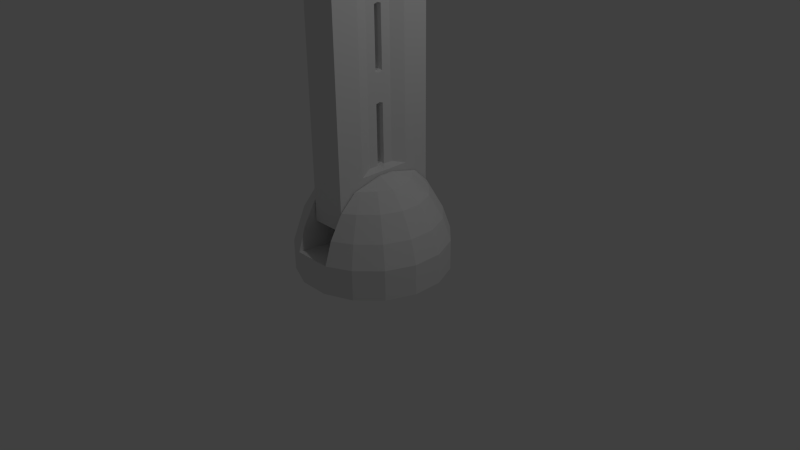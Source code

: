 # Source: Robot_Arm_2.blend  (saved by Blender 2.71.0; exported with 4.5.12 LTS)
import bpy
from mathutils import Matrix  # noqa: F401  (used for matrix-valued properties, if any)

bpy.ops.wm.read_factory_settings(use_empty=True)
scene = bpy.context.scene
scene.name = 'Scene'

# ---- collections
col_collection_1 = bpy.data.collections.new('Collection 1'); scene.collection.children.link(col_collection_1)

# ---- world
world_world = bpy.data.worlds.new('World'); scene.world = world_world
world_world.color = (0.05088, 0.05088, 0.05088)
world_world.use_sun_shadow = False
world_world.sun_shadow_jitter_overblur = 0.0
world_world.cycles.sampling_method = 'MANUAL'
world_world.cycles.sample_map_resolution = 256

# ---- cameras
cam_camera = bpy.data.cameras.new('Camera')
cam_camera.clip_end = 100.0
cam_camera.lens = 35.0
cam_camera.sensor_width = 32.0
cam_camera.sensor_height = 18.0
cam_camera.ortho_scale = 7.314
cam_camera.dof.focus_distance = 0.0
cam_camera.dof.aperture_fstop = 128.0

# ---- lights
light_lamp = bpy.data.lights.new('Lamp', 'POINT')
light_lamp.transmission_factor = 0.0
light_lamp.cutoff_distance = 30.0
light_lamp.energy = 100.0
light_lamp.shadow_buffer_clip_start = 1.001
light_lamp.shadow_soft_size = 0.1
light_lamp.shadow_maximum_resolution = 0.006
light_lamp.use_absolute_resolution = True
light_lamp.cycles.use_multiple_importance_sampling = False

# ---- meshes
me_cylinder_005 = bpy.data.meshes.new('Cylinder.005')
me_cylinder_005.from_pydata([(0.0, 1.0, -1.0), (0.0, 1.0, 1.0), (0.5, 0.866, -1.0), (0.5, 0.866, 1.0), (0.866, 0.5, -1.0), (0.866, 0.5, 1.0), (1.0, -4.371e-08, -1.0), (1.0, -4.371e-08, 1.0), (0.866, -0.5, -1.0), (0.866, -0.5, 1.0), (0.5, -0.866, -1.0), (0.5, -0.866, 1.0), (1.51e-07, -1.0, -1.0), (1.51e-07, -1.0, 1.0), (-0.5, -0.866, -1.0), (-0.5, -0.866, 1.0), (-0.866, -0.5, -1.0), (-0.866, -0.5, 1.0), (-1.0, -4.649e-07, -1.0), (-1.0, -4.649e-07, 1.0), (-0.866, 0.5, -1.0), (-0.866, 0.5, 1.0), (-0.5, 0.866, -1.0), (-0.5, 0.866, 1.0), (0.0, 1.0, 0.0), (0.5, 0.866, 0.0), (0.866, 0.5, 0.0), (1.0, -4.371e-08, 0.0), (0.866, -0.5, 0.0), (0.5, -0.866, 0.0), (1.51e-07, -1.0, 0.0), (-0.5, -0.866, 0.0), (-0.866, -0.5, 0.0), (-1.0, -4.649e-07, 0.0), (-0.866, 0.5, 0.0), (-0.5, 0.866, 0.0)], [], [(24, 1, 3, 25), (25, 3, 5, 26), (26, 5, 7, 27), (27, 7, 9, 28), (28, 9, 11, 29), (29, 11, 13, 30), (31, 15, 17, 32), (32, 17, 19, 33), (33, 19, 21, 34), (3, 1, 23, 21, 19, 17, 15, 13, 11, 9, 7, 5), (35, 23, 1, 24), (34, 21, 23, 35), (0, 2, 4, 6, 8, 10, 12, 14, 16, 18, 20, 22), (0, 24, 25, 2), (2, 25, 26, 4), (4, 26, 27, 6), (6, 27, 28, 8), (8, 28, 29, 10), (10, 29, 30, 12), (14, 31, 32, 16), (16, 32, 33, 18), (18, 33, 34, 20), (22, 35, 24, 0), (20, 34, 35, 22), (15, 31, 30, 13), (12, 30, 31, 14)])
me_cylinder_005.use_remesh_preserve_volume = False
me_cylinder_005.use_remesh_preserve_attributes = False
me_cylinder_005.use_mirror_vertex_groups = False
me_cylinder_005.update()
me_cube_002 = bpy.data.meshes.new('Cube.002')
me_cube_002.from_pydata([(-1.0, -0.56, -0.292), (-1.0, 0.56, -0.292), (1.0, 0.56, -0.292), (1.0, -0.56, -0.292), (-1.0, -0.56, 0.858), (-1.0, 0.56, 0.858), (1.0, 0.56, 0.858), (1.0, -0.56, 0.858), (-1.1, -0.28, 0.858), (-1.15, 0.0, 0.858), (-1.1, 0.28, 0.858), (-1.1, 0.28, -0.292), (-1.15, 0.0, -0.292), (-1.1, -0.28, -0.292), (1.1, 0.28, 0.858), (1.15, 0.0, 0.858), (1.1, -0.28, 0.858), (1.1, -0.28, -0.292), (1.15, 0.0, -0.292), (1.1, 0.28, -0.292), (-0.6967, 0.7, 0.858), (0.6967, 0.7, 0.858), (0.6967, 0.7, -0.292), (-0.6967, 0.7, -0.292), (0.6967, -0.7, 0.858), (-0.6967, -0.7, 0.858), (-0.6967, -0.7, -0.292), (0.6967, -0.7, -0.292), (-0.6967, -0.35, -0.292), (0.6967, -0.35, -0.292), (-0.6967, 0.0, -0.292), (0.6967, 0.0, -0.292), (-0.6967, 0.35, -0.292), (0.6967, 0.35, -0.292), (0.6967, -0.35, 0.858), (-0.6967, -0.35, 0.858), (0.6967, 0.0, 0.858), (-0.6967, 0.0, 0.858), (0.6967, 0.35, 0.858), (-0.6967, 0.35, 0.858), (-0.9681, -0.504, 2.058), (-0.9681, 0.504, 2.058), (0.9681, 0.504, 2.058), (0.9681, -0.504, 2.058), (-1.066, -0.252, 2.058), (-1.114, 0.0, 2.058), (-1.066, 0.252, 2.058), (1.066, 0.252, 2.058), (1.114, 0.0, 2.058), (1.066, -0.252, 2.058), (-0.6967, 0.63, 2.058), (0.6967, 0.63, 2.058), (0.6967, -0.63, 2.058), (-0.6967, -0.63, 2.058), (0.6967, -0.315, 2.058), (-0.6967, -0.315, 2.058), (0.6967, 0.0, 2.058), (-0.6967, 0.0, 2.058), (0.6967, 0.315, 2.058), (-0.6967, 0.315, 2.058), (-0.8948, -0.4536, 2.958), (-0.8948, 0.4536, 2.958), (0.8948, 0.4536, 2.958), (0.8948, -0.4536, 2.958), (-0.9867, -0.2268, 2.958), (-1.033, 0.0, 2.958), (-0.9867, 0.2268, 2.958), (0.9867, 0.2268, 2.958), (1.033, 0.0, 2.958), (0.9867, -0.2268, 2.958), (-0.6967, 0.567, 2.958), (0.6967, 0.567, 2.958), (0.6967, -0.567, 2.958), (-0.6967, -0.567, 2.958), (0.6967, -0.2835, 2.958), (-0.6967, -0.2835, 2.958), (0.6967, 0.0, 2.958), (-0.6967, 0.0, 2.958), (0.6967, 0.2835, 2.958), (-0.6967, 0.2835, 2.958), (-0.8194, -0.3629, 3.758), (-0.8194, 0.3629, 3.758), (0.8194, 0.3629, 3.758), (0.8194, -0.3629, 3.758), (-0.8194, -0.1814, 4.058), (-0.8194, 0.0, 4.208), (-0.8194, 0.1814, 4.058), (0.8194, 0.1814, 4.058), (0.8194, 0.0, 4.208), (0.8194, -0.1814, 4.058), (-0.6967, 0.4536, 4.008), (0.6967, 0.4536, 4.008), (0.6967, -0.4536, 4.008), (-0.6967, -0.4536, 4.008), (0.6967, -0.2268, 4.308), (-0.6967, -0.2268, 4.308), (0.6967, 0.0, 4.458), (-0.6967, 0.0, 4.458), (0.6967, 0.2268, 4.308), (-0.6967, 0.2268, 4.308)], [], [(10, 5, 1, 11), (21, 6, 2, 22), (16, 7, 3, 17), (25, 4, 0, 26), (33, 22, 2, 19), (20, 5, 41, 50), (4, 8, 13, 0), (8, 9, 12, 13), (9, 10, 11, 12), (6, 14, 19, 2), (14, 15, 18, 19), (15, 16, 17, 18), (27, 29, 17, 3), (29, 31, 18, 17), (31, 33, 19, 18), (10, 9, 45, 46), (25, 35, 55, 53), (21, 38, 58, 51), (5, 20, 23, 1), (20, 21, 22, 23), (7, 24, 27, 3), (24, 25, 26, 27), (11, 1, 23, 32), (32, 23, 22, 33), (24, 7, 43, 52), (38, 21, 20, 39), (0, 13, 28, 26), (26, 28, 29, 27), (13, 12, 30, 28), (28, 30, 31, 29), (12, 11, 32, 30), (30, 32, 33, 31), (14, 6, 42, 47), (24, 34, 35, 25), (7, 16, 49, 43), (34, 36, 37, 35), (35, 37, 57, 55), (36, 38, 39, 37), (56, 54, 74, 76), (50, 41, 61, 70), (43, 49, 69, 63), (58, 56, 76, 78), (44, 40, 60, 64), (46, 45, 65, 66), (59, 50, 70, 79), (48, 47, 67, 68), (5, 10, 46, 41), (8, 4, 40, 44), (4, 25, 53, 40), (38, 36, 56, 58), (15, 14, 47, 48), (39, 20, 50, 59), (36, 34, 54, 56), (6, 21, 51, 42), (34, 24, 52, 54), (9, 8, 44, 45), (37, 39, 59, 57), (16, 15, 48, 49), (78, 76, 96, 98), (64, 60, 80, 84), (66, 65, 85, 86), (79, 70, 90, 99), (68, 67, 87, 88), (73, 75, 95, 93), (62, 71, 91, 82), (75, 77, 97, 95), (41, 46, 66, 61), (49, 48, 68, 69), (54, 52, 72, 74), (47, 42, 62, 67), (51, 58, 78, 71), (45, 44, 64, 65), (57, 59, 79, 77), (40, 53, 73, 60), (52, 43, 63, 72), (55, 57, 77, 75), (42, 51, 71, 62), (53, 55, 75, 73), (99, 90, 81, 86), (93, 95, 84, 80), (95, 97, 85, 84), (97, 99, 86, 85), (87, 82, 91, 98), (83, 89, 94, 92), (89, 88, 96, 94), (88, 87, 98, 96), (63, 69, 89, 83), (70, 61, 81, 90), (76, 74, 94, 96), (61, 66, 86, 81), (69, 68, 88, 89), (74, 72, 92, 94), (67, 62, 82, 87), (71, 78, 98, 91), (65, 64, 84, 85), (77, 79, 99, 97), (60, 73, 93, 80), (72, 63, 83, 92)])
me_cube_002.use_remesh_preserve_volume = False
me_cube_002.use_remesh_preserve_attributes = False
me_cube_002.use_mirror_vertex_groups = False
me_cube_002.update()
me_cylinder_004 = bpy.data.meshes.new('Cylinder.004')
me_cylinder_004.from_pydata([(-2.273e-09, 1.0, -1.012), (-2.273e-09, 1.0, 0.9877), (0.3827, 0.9239, -1.012), (0.3827, 0.9239, 0.9877), (0.7071, 0.7071, -1.012), (0.7071, 0.7071, 0.9877), (0.9239, 0.3827, -1.012), (0.9239, 0.3827, 0.9877), (1.0, -4.338e-08, -1.012), (1.0, -4.338e-08, 0.9877), (0.9239, -0.3827, -1.012), (0.9239, -0.3827, 0.9877), (0.7071, -0.7071, -1.012), (0.7071, -0.7071, 0.9877), (0.3827, -0.9239, -1.012), (0.3827, -0.9239, 0.9877), (1.487e-07, -1.0, -1.012), (1.487e-07, -1.0, 0.9877), (-0.3827, -0.9239, -1.012), (-0.3827, -0.9239, 0.9877), (-0.7071, -0.7071, -1.012), (-0.7071, -0.7071, 0.9877), (-0.9239, -0.3827, -1.012), (-1.0, 1.226e-08, -1.012), (-0.9239, 0.3827, -1.012), (-0.7071, 0.7071, -1.012), (-0.7071, 0.7071, 0.9877), (-0.3827, 0.9239, -1.012), (-0.3827, 0.9239, 0.9877), (1.452e-09, 0.9, 0.9877), (0.3444, 0.8315, 0.9877), (0.6364, 0.6364, 0.9877), (0.8315, 0.3444, 0.9877), (0.9, -3.789e-08, 0.9877), (0.8315, -0.3444, 0.9877), (0.6364, -0.6364, 0.9877), (0.3444, -0.8315, 0.9877), (1.373e-07, -0.9, 0.9877), (-0.3444, -0.8315, 0.9877), (-0.6364, -0.6364, 0.9877), (-0.8315, -0.3444, 0.9877), (-0.9, 1.219e-08, 0.9877), (-0.8315, 0.3444, 0.9877), (-0.6364, 0.6364, 0.9877), (-0.3444, 0.8315, 0.9877), (9.775e-07, -1.0, 4.305), (2.404e-07, -1.0, 2.305), (0.3827, -0.9239, 4.305), (0.3827, -0.9239, 2.305), (0.7071, -0.7071, 4.305), (0.7071, -0.7071, 2.305), (0.9239, -0.3827, 4.305), (0.9239, -0.3827, 2.305), (1.0, -4.276e-07, 4.305), (1.0, 1.163e-07, 2.305), (0.9239, 0.3827, 4.305), (0.9239, 0.3827, 2.305), (0.7071, 0.7071, 4.305), (0.7071, 0.7071, 2.305), (0.3827, 0.9239, 4.305), (0.3827, 0.9239, 2.305), (1.128e-06, 1.0, 4.305), (3.914e-07, 1.0, 2.305), (-0.3827, 0.9239, 4.305), (-0.3827, 0.9239, 2.305), (-0.7071, 0.7071, 4.305), (-0.7071, 0.7071, 2.305), (-0.9239, 0.3827, 4.305), (-1.0, -4.833e-07, 4.305), (-0.9239, -0.3827, 4.305), (-0.7071, -0.7071, 4.305), (-0.7071, -0.7071, 2.305), (-0.3827, -0.9239, 4.305), (-0.3827, -0.9239, 2.305), (2.441e-07, -0.9, 2.305), (0.3444, -0.8315, 2.305), (0.6364, -0.6364, 2.305), (0.8315, -0.3444, 2.305), (0.9, 1.108e-07, 2.305), (0.8315, 0.3444, 2.305), (0.6364, 0.6364, 2.305), (0.3444, 0.8315, 2.305), (3.8e-07, 0.9, 2.305), (-0.3444, 0.8315, 2.305), (-0.6364, 0.6364, 2.305), (-0.8315, 0.3444, 2.305), (-0.9, 6.077e-08, 2.305), (-0.8315, -0.3444, 2.305), (-0.6364, -0.6364, 2.305), (-0.3444, -0.8315, 2.305), (-1.116, 0.7071, 0.9877), (-1.116, 0.7071, -1.012), (-1.116, 0.3827, -1.012), (-1.116, 1.723e-08, -1.012), (-1.116, -0.3827, -1.012), (-1.116, -0.7071, -1.012), (-5.767, -0.495, 1.119), (-5.767, -0.495, 2.173), (-5.767, -0.495, 3.773), (-5.767, -0.2679, 3.773), (-5.767, -3.896e-07, 3.773), (-5.767, 0.2679, 3.773), (-5.767, 0.495, 3.773), (-5.767, 0.495, 2.173), (-1.116, 0.7071, 2.305), (-1.116, 0.7071, 4.305), (-1.116, 0.3827, 4.305), (-1.116, -4.783e-07, 4.305), (-1.116, -0.3827, 4.305), (-1.116, -0.7071, 4.305), (-1.116, -0.7071, 2.305), (-1.116, -0.7071, 0.9877), (-1.267, -0.495, -0.4806), (-1.267, -0.2679, -0.4806), (-1.267, -2.823e-08, -0.4806), (-1.267, 0.2679, -0.4806), (-1.267, 0.495, -0.4806), (-1.267, 0.495, 1.119), (-1.267, 0.495, 2.173), (-1.267, 0.495, 3.773), (-1.267, 0.2679, 3.773), (-1.267, -3.896e-07, 3.773), (-1.267, -0.2679, 3.773), (-1.267, -0.495, 3.773), (-1.267, -0.495, 2.173), (-1.267, -0.495, 1.119), (-5.767, 0.495, 1.119), (-5.767, 0.495, -0.4806), (-5.767, 0.2679, -0.4806), (-5.767, -2.823e-08, -0.4806), (-5.767, -0.2679, -0.4806), (-5.767, -0.495, -0.4806), (-5.934, -0.7425, 0.856), (-5.934, -0.7425, 2.436), (-5.934, -0.6513, 4.445), (-5.934, -0.4018, 4.836), (-5.934, -4.992e-07, 4.836), (-5.934, 0.4018, 4.836), (-5.934, 0.6513, 4.445), (-5.934, 0.7425, 2.436), (-5.934, 0.7425, 0.856), (-5.934, 0.6513, -1.152), (-5.934, 0.4018, -1.544), (-5.934, 4.28e-08, -1.544), (-5.934, -0.4018, -1.544), (-5.934, -0.6513, -1.152), (-8.1, -0.7425, 1.172), (-8.1, -0.7425, 2.12), (-8.1, -0.6708, 4.528), (-8.1, -0.2411, 4.836), (-8.1, -4.022e-07, 4.836), (-8.1, 0.2411, 4.836), (-8.1, 0.6708, 4.528), (-8.1, 0.7425, 2.12), (-8.1, 0.7425, 1.172), (-8.1, 0.6708, -1.236), (-8.1, 0.2411, -1.544), (-8.1, -7.549e-09, -1.544), (-8.1, -0.2411, -1.544), (-8.1, -0.6708, -1.236), (-8.1, -0.2411, 1.172), (-8.1, -1.646e-07, 1.172), (-8.1, 0.2411, 1.172), (-8.1, -0.2411, 2.12), (-8.1, -2.451e-07, 2.12), (-8.1, 0.2411, 2.12), (-8.134, -0.07715, 1.381), (-8.134, -1.824e-07, 1.267), (-8.134, 0.07715, 1.381), (-8.134, -0.07715, 1.912), (-8.134, -2.249e-07, 2.025), (-8.134, 0.07715, 1.912)], [], [(0, 1, 3, 2), (2, 3, 5, 4), (4, 5, 7, 6), (6, 7, 9, 8), (8, 9, 11, 10), (10, 11, 13, 12), (12, 13, 15, 14), (14, 15, 17, 16), (16, 17, 19, 18), (18, 19, 21, 20), (27, 28, 1, 0), (25, 26, 28, 27), (0, 2, 4, 6, 8, 10, 12, 14, 16, 18, 20, 22, 23, 24, 25, 27), (30, 29, 44, 43, 42, 41, 40, 39, 38, 37, 36, 35, 34, 33, 32, 31), (9, 7, 32, 33), (28, 26, 43, 44), (15, 13, 35, 36), (21, 19, 38, 39), (5, 3, 30, 31), (11, 9, 33, 34), (1, 28, 44, 29), (3, 1, 29, 30), (17, 15, 36, 37), (66, 84, 43, 26), (7, 5, 31, 32), (13, 11, 34, 35), (19, 17, 37, 38), (45, 46, 48, 47), (47, 48, 50, 49), (49, 50, 52, 51), (51, 52, 54, 53), (53, 54, 56, 55), (55, 56, 58, 57), (57, 58, 60, 59), (59, 60, 62, 61), (61, 62, 64, 63), (63, 64, 66, 65), (72, 73, 46, 45), (70, 71, 73, 72), (45, 47, 49, 51, 53, 55, 57, 59, 61, 63, 65, 67, 68, 69, 70, 72), (75, 74, 89, 88, 87, 86, 85, 84, 83, 82, 81, 80, 79, 78, 77, 76), (54, 52, 77, 78), (73, 71, 88, 89), (60, 58, 80, 81), (66, 64, 83, 84), (50, 48, 75, 76), (56, 54, 78, 79), (46, 73, 89, 74), (48, 46, 74, 75), (62, 60, 81, 82), (52, 50, 76, 77), (39, 88, 71, 21), (58, 56, 79, 80), (64, 62, 82, 83), (114, 113, 130, 129), (115, 114, 129, 128), (116, 115, 128, 127), (117, 116, 127, 126), (118, 117, 126, 103), (119, 118, 103, 102), (120, 119, 102, 101), (121, 120, 101, 100), (23, 22, 94, 93), (24, 23, 93, 92), (25, 24, 92, 91), (26, 25, 91, 90), (66, 26, 90, 104), (65, 66, 104, 105), (67, 65, 105, 106), (68, 67, 106, 107), (69, 68, 107, 108), (70, 69, 108, 109), (71, 70, 109, 110), (21, 71, 110, 111), (22, 20, 95, 94), (20, 21, 111, 95), (93, 94, 113, 114), (92, 93, 114, 115), (91, 92, 115, 116), (90, 91, 116, 117), (104, 90, 117, 118), (105, 104, 118, 119), (106, 105, 119, 120), (107, 106, 120, 121), (108, 107, 121, 122), (109, 108, 122, 123), (110, 109, 123, 124), (111, 110, 124, 125), (94, 95, 112, 113), (95, 111, 125, 112), (122, 121, 100, 99), (123, 122, 99, 98), (124, 123, 98, 97), (125, 124, 97, 96), (113, 112, 131, 130), (112, 125, 96, 131), (129, 130, 144, 143), (128, 129, 143, 142), (127, 128, 142, 141), (126, 127, 141, 140), (103, 126, 140, 139), (102, 103, 139, 138), (101, 102, 138, 137), (100, 101, 137, 136), (99, 100, 136, 135), (98, 99, 135, 134), (97, 98, 134, 133), (96, 97, 133, 132), (130, 131, 145, 144), (131, 96, 132, 145), (143, 144, 158, 157), (142, 143, 157, 156), (141, 142, 156, 155), (140, 141, 155, 154), (139, 140, 154, 153), (138, 139, 153, 152), (137, 138, 152, 151), (136, 137, 151, 150), (135, 136, 150, 149), (134, 135, 149, 148), (133, 134, 148, 147), (132, 133, 147, 146), (144, 145, 159, 158), (145, 132, 146, 159), (151, 152, 153, 165), (153, 154, 162, 165), (155, 156, 162, 154), (159, 146, 160, 158), (162, 156, 157, 161), (161, 157, 158, 160), (163, 164, 170, 169), (164, 165, 171, 170), (147, 163, 160, 146), (148, 149, 163, 147), (151, 165, 164, 150), (150, 164, 163, 149), (170, 167, 166, 169), (171, 168, 167, 170), (165, 162, 168, 171), (160, 163, 169, 166), (161, 160, 166, 167), (162, 161, 167, 168)])
me_cylinder_004.use_remesh_preserve_volume = False
me_cylinder_004.use_remesh_preserve_attributes = False
me_cylinder_004.use_mirror_vertex_groups = False
me_cylinder_004.update()
me_cube_001 = bpy.data.meshes.new('Cube.001')
me_cube_001.from_pydata([(-1.0, -1.0, -1.2), (-1.0, 1.0, -1.2), (1.0, 1.0, -1.2), (1.0, -1.0, -1.2), (-1.0, 0.5, -1.4), (-1.0, 0.0, -1.482), (-1.0, -0.5, -1.4), (1.0, -0.5, -1.4), (1.0, 0.0, -1.482), (1.0, 0.5, -1.4), (-1.0, -1.0, 1.0), (-1.0, 1.0, 1.0), (1.0, 1.0, 1.0), (1.0, -1.0, 1.0), (-1.0, -0.5, 1.0), (-1.0, 0.5, 1.0), (1.0, 0.5, 1.0), (1.0, -0.5, 1.0), (-1.0, 1.0, 0.6), (-1.0, 1.0, 0.2), (-1.0, 1.0, -0.2), (-1.0, 1.0, -0.6), (1.0, 1.0, 0.6), (1.0, 1.0, 0.2), (1.0, 1.0, -0.2), (1.0, 1.0, -0.6), (1.0, -1.0, 0.6), (1.0, -1.0, 0.2), (1.0, -1.0, -0.2), (1.0, -1.0, -0.6), (-1.0, -0.5, 0.6), (-1.0, -0.5, 0.2), (-1.0, -0.5, -0.2), (-1.0, -0.5, -0.6), (-1.0, 0.0, -0.6), (-1.0, 0.5, 0.6), (-1.0, 0.5, 0.2), (-1.0, 0.5, -0.2), (-1.0, 0.5, -0.6), (1.0, 0.5, 0.6), (1.0, 0.5, 0.2), (1.0, 0.5, -0.2), (1.0, 0.5, -0.6), (1.0, 0.0, -0.6), (1.0, -0.5, 0.6), (1.0, -0.5, 0.2), (1.0, -0.5, -0.2), (1.0, -0.5, -0.6), (-1.0, -1.0, 0.6), (-1.0, -1.0, 0.2), (-1.0, -1.0, -0.2), (-1.0, -1.0, -0.6), (-1.0, -1.0, 1.4), (-1.0, -1.0, 1.8), (-1.0, -1.0, 2.2), (-1.0, -1.0, 2.6), (-1.0, 1.0, 1.4), (-1.0, 1.0, 1.8), (-1.0, 1.0, 2.2), (-1.0, 1.0, 2.6), (1.0, 1.0, 1.4), (1.0, 1.0, 1.8), (1.0, 1.0, 2.2), (1.0, 1.0, 2.6), (1.0, -1.0, 1.4), (1.0, -1.0, 1.8), (1.0, -1.0, 2.2), (1.0, -1.0, 2.6), (-1.0, -0.5, 1.4), (-1.0, -0.5, 1.8), (-1.0, -0.5, 2.2), (-1.0, -0.5, 2.6), (-1.0, 0.0, 2.6), (-1.0, 0.5, 1.4), (-1.0, 0.5, 1.8), (-1.0, 0.5, 2.2), (-1.0, 0.5, 2.6), (1.0, 0.5, 1.4), (1.0, 0.5, 1.8), (1.0, 0.5, 2.2), (1.0, 0.5, 2.6), (1.0, 0.0, 2.6), (1.0, -0.5, 1.4), (1.0, -0.5, 1.8), (1.0, -0.5, 2.2), (1.0, -0.5, 2.6), (-1.0, -0.07176, -1.482), (1.0, -0.07176, -1.482), (-1.0, -0.07176, -0.6), (1.0, -0.07176, -0.6), (-1.0, -0.07176, 2.6), (1.0, -0.07176, 2.6), (-1.0, 0.07176, -1.482), (1.0, 0.07176, -1.482), (-1.0, 0.07176, -0.6), (1.0, 0.07176, -0.6), (-1.0, 0.07176, 2.6), (1.0, 0.07176, 2.6), (-0.7379, -0.2535, 1.0), (-0.7379, 0.2535, 1.0), (0.7379, 0.2535, 1.0), (0.7379, -0.2535, 1.0), (-0.7379, -0.2535, 0.6133), (-0.7379, -0.2535, 0.2267), (-0.7379, -0.2535, -0.16), (-0.7379, -0.2535, -0.5466), (-0.7379, -4.176e-10, 0.5979), (-0.7379, -4.176e-10, 0.2422), (-0.7379, -4.176e-10, -0.5621), (-0.7379, 0.2535, 0.6133), (-0.7379, 0.2535, 0.2267), (-0.7379, 0.2535, -0.16), (-0.7379, 0.2535, -0.5466), (0.7379, 0.2535, 0.6133), (0.7379, 0.2535, 0.2267), (0.7379, 0.2535, -0.16), (0.7379, 0.2535, -0.5466), (0.7379, -4.176e-10, 0.5979), (0.7379, -4.176e-10, 0.2422), (0.7379, -4.176e-10, -0.5621), (0.7379, -0.2535, 0.6133), (0.7379, -0.2535, 0.2267), (0.7379, -0.2535, -0.16), (0.7379, -0.2535, -0.5466), (-0.7379, -0.2535, 1.387), (-0.7379, -0.2535, 1.773), (-0.7379, -0.2535, 2.16), (-0.7379, -0.2535, 2.547), (-0.7379, -4.176e-10, 1.402), (-0.7379, -4.176e-10, 1.758), (-0.7379, -4.176e-10, 2.562), (-0.7379, 0.2535, 1.387), (-0.7379, 0.2535, 1.773), (-0.7379, 0.2535, 2.16), (-0.7379, 0.2535, 2.547), (0.7379, 0.2535, 1.387), (0.7379, 0.2535, 1.773), (0.7379, 0.2535, 2.16), (0.7379, 0.2535, 2.547), (0.7379, -4.176e-10, 1.402), (0.7379, -4.176e-10, 1.758), (0.7379, -4.176e-10, 2.562), (0.7379, -0.2535, 1.387), (0.7379, -0.2535, 1.773), (0.7379, -0.2535, 2.16), (0.7379, -0.2535, 2.547), (-0.7379, -0.07176, 1.0), (0.7379, -0.07176, 1.0), (-0.7379, -0.07176, 0.6133), (-0.7379, -0.07176, 0.2267), (-0.7379, -0.07176, -0.16), (-0.7379, -0.07176, -0.5466), (0.7379, -0.07176, 0.6133), (0.7379, -0.07176, 0.2267), (0.7379, -0.07176, -0.16), (0.7379, -0.07176, -0.5466), (-0.7379, -0.07176, 2.547), (-0.7379, -0.07176, 2.16), (-0.7379, -0.07176, 1.773), (-0.7379, -0.07176, 1.387), (0.7379, -0.07176, 2.547), (0.7379, -0.07176, 2.16), (0.7379, -0.07176, 1.773), (0.7379, -0.07176, 1.387), (-0.7379, 0.07176, 1.0), (0.7379, 0.07176, 1.0), (-0.7379, 0.07176, 0.6133), (-0.7379, 0.07176, 0.2267), (-0.7379, 0.07176, -0.16), (-0.7379, 0.07176, -0.5466), (0.7379, 0.07176, 0.6133), (0.7379, 0.07176, 0.2267), (0.7379, 0.07176, -0.16), (0.7379, 0.07176, -0.5466), (-0.7379, 0.07176, 2.547), (-0.7379, 0.07176, 2.16), (-0.7379, 0.07176, 1.773), (-0.7379, 0.07176, 1.387), (0.7379, 0.07176, 2.547), (0.7379, 0.07176, 2.16), (0.7379, 0.07176, 1.773), (0.7379, 0.07176, 1.387), (-0.5662, 9.494e-10, 0.618), (-0.5662, 9.494e-10, 0.2221), (-0.5662, 9.494e-10, -0.542), (0.5662, 9.494e-10, 0.618), (0.5662, 9.494e-10, 0.2221), (0.5662, 9.494e-10, -0.542), (-0.5662, 9.494e-10, 1.382), (-0.5662, 9.494e-10, 1.778), (-0.5662, 9.494e-10, 2.542), (0.5662, 9.494e-10, 1.382), (0.5662, 9.494e-10, 1.778), (0.5662, 9.494e-10, 2.542), (-0.5662, -0.05023, 1.0), (0.5662, -0.05023, 1.0), (-0.5662, -0.05023, 0.6327), (-0.5662, -0.05023, 0.2074), (-0.5662, -0.05023, -0.16), (-0.5662, -0.05023, -0.5273), (0.5662, -0.05023, 0.6327), (0.5662, -0.05023, 0.2074), (0.5662, -0.05023, -0.16), (0.5662, -0.05023, -0.5273), (-0.5662, -0.05023, 2.527), (-0.5662, -0.05023, 2.16), (-0.5662, -0.05023, 1.793), (-0.5662, -0.05023, 1.367), (0.5662, -0.05023, 2.527), (0.5662, -0.05023, 2.16), (0.5662, -0.05023, 1.793), (0.5662, -0.05023, 1.367), (-0.5662, 0.05023, 1.0), (0.5662, 0.05023, 1.0), (-0.5662, 0.05023, 0.6327), (-0.5662, 0.05023, 0.2074), (-0.5662, 0.05023, -0.16), (-0.5662, 0.05023, -0.5273), (0.5662, 0.05023, 0.6327), (0.5662, 0.05023, 0.2074), (0.5662, 0.05023, -0.16), (0.5662, 0.05023, -0.5273), (-0.5662, 0.05023, 2.527), (-0.5662, 0.05023, 2.16), (-0.5662, 0.05023, 1.793), (-0.5662, 0.05023, 1.367), (0.5662, 0.05023, 2.527), (0.5662, 0.05023, 2.16), (0.5662, 0.05023, 1.793), (0.5662, 0.05023, 1.367), (0.3333, 1.0, 2.7), (-0.3333, 1.0, 2.7), (-0.3333, -1.0, 2.7), (0.3333, -1.0, 2.7), (1.0, 0.07176, 2.7), (-1.0, 0.07176, 2.7), (1.0, -0.07176, 2.7), (-1.0, -0.07176, 2.7), (1.0, -0.5, 2.7), (1.0, 0.0, 2.7), (1.0, 0.5, 2.7), (-1.0, 0.5, 2.7), (-1.0, 0.0, 2.7), (-1.0, -0.5, 2.7), (1.0, -1.0, 2.7), (1.0, 1.0, 2.7), (-1.0, 1.0, 2.7), (-1.0, -1.0, 2.7), (0.3333, 0.07176, -1.482), (-0.3333, 0.07176, -1.482), (0.3333, -0.07176, -1.482), (-0.3333, -0.07176, -1.482), (0.3333, -1.0, 1.4), (-0.3333, -1.0, 1.4), (0.3333, -1.0, 1.8), (-0.3333, -1.0, 1.8), (0.3333, -1.0, 2.2), (-0.3333, -1.0, 2.2), (0.3333, -1.0, 2.6), (-0.3333, -1.0, 2.6), (-0.3333, 1.0, 1.4), (0.3333, 1.0, 1.4), (-0.3333, 1.0, 1.8), (0.3333, 1.0, 1.8), (-0.3333, 1.0, 2.2), (0.3333, 1.0, 2.2), (-0.3333, 1.0, 2.6), (0.3333, 1.0, 2.6), (0.3333, -1.0, -0.6), (-0.3333, -1.0, -0.6), (0.3333, -1.0, -0.2), (-0.3333, -1.0, -0.2), (0.3333, -1.0, 0.2), (-0.3333, -1.0, 0.2), (0.3333, -1.0, 0.6), (-0.3333, -1.0, 0.6), (-0.3333, 1.0, -0.6), (0.3333, 1.0, -0.6), (-0.3333, 1.0, -0.2), (0.3333, 1.0, -0.2), (-0.3333, 1.0, 0.2), (0.3333, 1.0, 0.2), (-0.3333, 1.0, 0.6), (0.3333, 1.0, 0.6), (0.3333, -1.0, 1.0), (-0.3333, -1.0, 1.0), (-0.3333, 1.0, 1.0), (0.3333, 1.0, 1.0), (0.3333, 0.5, -1.4), (-0.3333, 0.5, -1.4), (0.3333, 0.0, -1.482), (-0.3333, 0.0, -1.482), (0.3333, -0.5, -1.4), (-0.3333, -0.5, -1.4), (0.3333, -1.0, -1.2), (-0.3333, -1.0, -1.2), (-0.3333, 1.0, -1.2), (0.3333, 1.0, -1.2), (0.3333, 0.9, 2.9), (-0.3333, 0.9, 2.9), (-0.3333, -0.9, 2.9), (0.3333, -0.9, 2.9), (1.0, 0.07176, 3.0), (-1.0, 0.07176, 3.0), (1.0, -0.07176, 3.0), (-1.0, -0.07176, 3.0), (1.0, -0.5, 3.0), (1.0, 0.0, 3.0), (1.0, 0.5, 3.0), (-1.0, 0.5, 3.0), (-1.0, 0.0, 3.0), (-1.0, -0.5, 3.0), (1.0, -0.9, 2.9), (1.0, 0.9, 2.9), (-1.0, 0.9, 2.9), (-1.0, -0.9, 2.9), (0.3333, 0.7052, 3.845), (-0.3333, 0.7052, 3.845), (0.3333, 0.5397, 4.018), (-0.3333, 0.5397, 4.018), (0.3333, 0.2921, 4.134), (-0.3333, 0.2921, 4.134), (0.3333, -8.248e-09, 4.175), (-0.3333, -2.133e-07, 4.175), (0.3333, -0.2921, 4.134), (-0.3333, -0.2921, 4.134), (0.3333, -0.5397, 4.018), (-0.3333, -0.5397, 4.018), (0.3333, -0.7052, 3.845), (-0.3333, -0.7052, 3.845), (0.3333, -0.7633, 3.641), (-0.3333, -0.7633, 3.641), (0.3333, -0.7052, 3.436), (-0.3333, -0.7052, 3.436), (0.3333, -0.5397, 3.263), (-0.3333, -0.5397, 3.263), (0.3331, -0.07176, 3.1), (-0.3333, -0.07176, 3.1), (0.3333, 0.0, 3.1), (-0.3333, 0.0, 3.1), (0.3335, 0.07176, 3.1), (-0.3333, 0.07176, 3.1), (0.3333, 0.5397, 3.263), (-0.3333, 0.5397, 3.263), (0.3333, 0.7052, 3.436), (-0.3333, 0.7052, 3.436), (0.3333, 0.7633, 3.641), (-0.3333, 0.7633, 3.641), (0.3334, -0.5, 3.0), (0.3335, 0.07176, 3.0), (0.3331, -0.07176, 3.0), (0.3333, 0.5, 3.0), (0.3333, 0.0, 3.0), (-0.3333, 0.0, 3.0), (-0.3333, 0.07176, 3.0), (-0.3333, -0.5, 3.0), (-0.3333, 0.5, 3.0), (-0.3333, -0.07176, 3.0)], [], [(38, 21, 1, 4), (277, 25, 2, 297), (47, 29, 3, 7), (269, 51, 0, 295), (288, 297, 2, 9), (51, 33, 6, 0), (88, 34, 5, 86), (94, 38, 4, 92), (25, 42, 9, 2), (95, 43, 8, 93), (89, 47, 7, 87), (294, 292, 7, 3), (250, 290, 8, 87), (248, 288, 9, 93), (73, 56, 11, 15), (261, 60, 12, 287), (82, 64, 13, 17), (253, 52, 10, 285), (52, 68, 14, 10), (60, 77, 16, 12), (15, 11, 18, 35), (35, 18, 19, 36), (36, 19, 20, 37), (37, 20, 21, 38), (287, 12, 22, 283), (283, 22, 23, 281), (281, 23, 24, 279), (279, 24, 25, 277), (17, 13, 26, 44), (44, 26, 27, 45), (45, 27, 28, 46), (46, 28, 29, 47), (285, 10, 48, 275), (275, 48, 49, 273), (273, 49, 50, 271), (271, 50, 51, 269), (10, 14, 30, 48), (48, 30, 31, 49), (49, 31, 32, 50), (50, 32, 33, 51), (12, 16, 39, 22), (22, 39, 40, 23), (23, 40, 41, 24), (24, 41, 42, 25), (75, 74, 132, 133), (35, 36, 110, 109), (71, 90, 156, 127), (90, 72, 130, 156), (76, 59, 58, 75), (75, 58, 57, 74), (74, 57, 56, 73), (267, 63, 62, 265), (265, 62, 61, 263), (263, 61, 60, 261), (85, 67, 66, 84), (84, 66, 65, 83), (83, 65, 64, 82), (259, 55, 54, 257), (257, 54, 53, 255), (255, 53, 52, 253), (55, 71, 70, 54), (54, 70, 69, 53), (53, 69, 68, 52), (70, 71, 127, 126), (32, 31, 103, 104), (82, 17, 101, 142), (96, 76, 134, 174), (39, 16, 100, 113), (95, 42, 116, 173), (63, 80, 79, 62), (62, 79, 78, 61), (61, 78, 77, 60), (77, 78, 136, 135), (45, 46, 122, 121), (85, 84, 144, 145), (42, 41, 115, 116), (15, 35, 109, 99), (74, 73, 131, 132), (33, 88, 86, 6), (43, 89, 87, 8), (292, 250, 87, 7), (81, 91, 160, 141), (47, 89, 155, 123), (31, 30, 102, 103), (69, 70, 126, 125), (43, 95, 173, 119), (16, 77, 135, 100), (37, 38, 112, 111), (44, 45, 121, 120), (94, 34, 108, 169), (84, 83, 143, 144), (80, 97, 178, 138), (34, 88, 151, 108), (79, 80, 138, 137), (41, 40, 114, 115), (38, 94, 169, 112), (73, 15, 99, 131), (34, 94, 92, 5), (42, 95, 93, 9), (290, 248, 93, 8), (68, 69, 125, 124), (30, 14, 98, 102), (88, 33, 105, 151), (36, 37, 111, 110), (76, 75, 133, 134), (83, 82, 142, 143), (17, 44, 120, 101), (33, 32, 104, 105), (78, 79, 137, 136), (40, 39, 113, 114), (72, 96, 174, 130), (91, 85, 145, 160), (46, 47, 123, 122), (97, 81, 141, 178), (89, 43, 119, 155), (14, 68, 124, 98), (129, 158, 206, 189), (177, 131, 99, 164), (158, 157, 205, 206), (163, 142, 101, 147), (175, 176, 224, 223), (148, 106, 107, 149), (130, 174, 222, 190), (150, 149, 197, 198), (164, 99, 109, 166), (166, 109, 110, 167), (167, 110, 111, 168), (168, 111, 112, 169), (108, 151, 199, 184), (170, 117, 118, 171), (167, 168, 216, 215), (161, 162, 210, 209), (147, 101, 120, 152), (152, 120, 121, 153), (153, 121, 122, 154), (154, 122, 123, 155), (162, 140, 192, 210), (180, 179, 227, 228), (158, 129, 128, 159), (174, 134, 133, 175), (175, 133, 132, 176), (176, 132, 131, 177), (118, 153, 201, 186), (128, 177, 225, 188), (180, 140, 139, 181), (160, 145, 144, 161), (161, 144, 143, 162), (162, 143, 142, 163), (124, 159, 146, 98), (146, 159, 207, 194), (98, 146, 148, 102), (102, 148, 149, 103), (103, 149, 150, 104), (104, 150, 151, 105), (177, 164, 212, 225), (117, 152, 153, 118), (157, 156, 204, 205), (174, 175, 223, 222), (127, 156, 157, 126), (126, 157, 158, 125), (125, 158, 159, 124), (178, 141, 193, 226), (160, 161, 209, 208), (140, 162, 163, 139), (179, 178, 226, 227), (135, 181, 165, 100), (176, 129, 189, 224), (106, 166, 167, 107), (171, 118, 186, 219), (147, 152, 200, 195), (100, 165, 170, 113), (113, 170, 171, 114), (114, 171, 172, 115), (115, 172, 173, 116), (152, 117, 185, 200), (170, 165, 213, 218), (129, 176, 177, 128), (138, 178, 179, 137), (137, 179, 180, 136), (136, 180, 181, 135), (165, 181, 229, 213), (106, 148, 196, 182), (169, 108, 184, 217), (163, 147, 195, 211), (172, 171, 219, 220), (153, 154, 202, 201), (119, 173, 221, 187), (140, 180, 228, 192), (166, 106, 182, 214), (139, 163, 211, 191), (168, 169, 217, 216), (117, 170, 218, 185), (151, 150, 198, 199), (141, 160, 208, 193), (159, 128, 188, 207), (164, 166, 214, 212), (149, 107, 183, 197), (148, 146, 194, 196), (173, 172, 220, 221), (155, 119, 187, 203), (154, 155, 203, 202), (156, 130, 190, 204), (181, 139, 191, 229), (107, 167, 215, 183), (183, 215, 219, 186), (186, 201, 197, 183), (216, 220, 219, 215), (198, 197, 201, 202), (217, 221, 220, 216), (199, 198, 202, 203), (184, 187, 221, 217), (187, 184, 199, 203), (188, 225, 229, 191), (191, 211, 207, 188), (212, 213, 229, 225), (194, 207, 211, 195), (214, 218, 213, 212), (182, 185, 218, 214), (185, 182, 196, 200), (196, 194, 195, 200), (190, 222, 226, 193), (193, 208, 204, 190), (205, 204, 208, 209), (206, 205, 209, 210), (223, 227, 226, 222), (224, 228, 227, 223), (189, 192, 228, 224), (192, 189, 206, 210), (97, 80, 240, 234), (266, 59, 246, 231), (267, 266, 231, 230), (67, 85, 238, 244), (55, 259, 232, 247), (72, 90, 237, 242), (96, 72, 242, 235), (76, 96, 235, 241), (258, 67, 244, 233), (81, 97, 234, 239), (91, 81, 239, 236), (71, 55, 247, 243), (63, 267, 230, 245), (259, 258, 233, 232), (90, 71, 243, 237), (85, 91, 236, 238), (291, 249, 248, 290), (5, 92, 249, 291), (293, 251, 250, 292), (6, 86, 251, 293), (80, 63, 245, 240), (59, 76, 241, 246), (254, 255, 253, 252), (65, 254, 252, 64), (256, 257, 255, 254), (66, 256, 254, 65), (258, 259, 257, 256), (67, 258, 256, 66), (262, 263, 261, 260), (57, 262, 260, 56), (264, 265, 263, 262), (58, 264, 262, 57), (266, 267, 265, 264), (59, 266, 264, 58), (270, 271, 269, 268), (28, 270, 268, 29), (272, 273, 271, 270), (27, 272, 270, 28), (274, 275, 273, 272), (26, 274, 272, 27), (284, 285, 275, 274), (13, 284, 274, 26), (278, 279, 277, 276), (20, 278, 276, 21), (280, 281, 279, 278), (19, 280, 278, 20), (282, 283, 281, 280), (18, 282, 280, 19), (286, 287, 283, 282), (11, 286, 282, 18), (252, 253, 285, 284), (64, 252, 284, 13), (260, 261, 287, 286), (56, 260, 286, 11), (249, 289, 288, 248), (92, 4, 289, 249), (251, 291, 290, 250), (86, 5, 291, 251), (295, 293, 292, 294), (0, 6, 293, 295), (289, 296, 297, 288), (4, 1, 296, 289), (268, 269, 295, 294), (29, 268, 294, 3), (276, 277, 297, 296), (21, 276, 296, 1), (242, 237, 305, 310), (231, 246, 314, 299), (241, 235, 303, 309), (232, 233, 301, 300), (233, 244, 312, 301), (230, 231, 299, 298), (237, 243, 311, 305), (240, 245, 313, 308), (236, 239, 307, 304), (246, 241, 309, 314), (238, 236, 304, 306), (239, 234, 302, 307), (244, 238, 306, 312), (247, 232, 300, 315), (243, 247, 315, 311), (245, 230, 298, 313), (235, 242, 310, 303), (234, 240, 308, 302), (348, 301, 312, 306), (313, 298, 351, 308), (346, 316, 318, 320, 322, 324, 326, 328, 330, 332, 334, 336, 338, 340, 342, 344), (319, 318, 316, 317), (317, 347, 345, 343, 341, 339, 337, 335, 333, 331, 329, 327, 325, 323, 321, 319), (317, 316, 346, 347), (321, 320, 318, 319), (323, 322, 320, 321), (325, 324, 322, 323), (327, 326, 324, 325), (329, 328, 326, 327), (331, 330, 328, 329), (333, 332, 330, 331), (335, 334, 332, 333), (352, 349, 340, 338), (351, 356, 343, 342), (345, 344, 342, 343), (347, 346, 344, 345), (351, 349, 302, 308), (307, 302, 349, 352), (352, 350, 304, 307), (306, 304, 350, 348), (353, 354, 303, 310), (299, 314, 309, 356), (310, 305, 357, 353), (355, 357, 305, 311), (309, 303, 354, 356), (315, 300, 355, 311), (354, 353, 339, 341), (298, 299, 356, 351), (300, 301, 348, 355), (348, 350, 336, 334), (349, 351, 342, 340), (355, 348, 334, 335), (353, 357, 337, 339), (357, 355, 335, 337), (356, 354, 341, 343), (350, 352, 338, 336)])
me_cube_001.use_remesh_preserve_volume = False
me_cube_001.use_remesh_preserve_attributes = False
me_cube_001.use_mirror_vertex_groups = False
me_cube_001.update()
me_cylinder_003 = bpy.data.meshes.new('Cylinder.003')
me_cylinder_003.from_pydata([(0.0, 1.0, -1.0), (0.0574, 1.011, 1.0), (0.3827, 0.9239, -1.0), (0.3827, 0.9239, 1.0), (0.7071, 0.7071, -1.0), (0.7071, 0.7071, 1.0), (0.9239, 0.3827, -1.0), (0.9239, 0.3827, 1.0), (1.0, -4.371e-08, -1.0), (1.0, -4.371e-08, 1.0), (0.9239, -0.3827, -1.0), (0.9239, -0.3827, 1.0), (0.7071, -0.7071, -1.0), (0.7071, -0.7071, 1.0), (0.3827, -0.9239, -1.0), (0.4401, -0.9125, 1.0), (1.51e-07, -1.0, -1.0), (-0.0574, -1.011, 1.0), (-0.3827, -0.9239, -1.0), (-0.3827, -0.9239, 1.0), (-0.7071, -0.7071, -1.0), (-0.7071, -0.7071, 1.0), (-0.9239, -0.3827, -1.0), (-0.9239, -0.3827, 1.0), (-1.0, 1.192e-08, -1.0), (-1.0, 1.192e-08, 1.0), (-0.9239, 0.3827, -1.0), (-0.9239, 0.3827, 1.0), (-0.7071, 0.7071, -1.0), (-0.7071, 0.7071, 1.0), (-0.3827, 0.9239, -1.0), (-0.4401, 0.9125, 1.0), (0.07654, 0.9152, 4.0), (0.3444, 0.8315, 4.0), (0.6364, 0.6364, 4.0), (0.8315, 0.3444, 4.0), (0.9, -6.892e-08, 4.0), (0.8315, -0.3444, 4.0), (0.6364, -0.6364, 4.0), (0.421, -0.8163, 4.0), (-0.07654, -0.9152, 4.0), (-0.3444, -0.8315, 4.0), (-0.6364, -0.6364, 4.0), (-0.8315, -0.3444, 4.0), (-0.9, 4.098e-08, 4.0), (-0.8315, 0.3444, 4.0), (-0.6364, 0.6364, 4.0), (-0.421, 0.8163, 4.0), (0.111, 0.7421, 7.0), (0.2755, 0.6652, 7.0), (0.5091, 0.5091, 7.0), (0.6652, 0.2755, 7.0), (0.72, -6.333e-08, 7.0), (0.6652, -0.2755, 7.0), (0.5091, -0.5091, 7.0), (0.3865, -0.6431, 7.0), (-0.111, -0.7421, 7.0), (-0.2755, -0.6652, 7.0), (-0.5091, -0.5091, 7.0), (-0.6652, -0.2755, 7.0), (-0.72, 4.47e-08, 7.0), (-0.6652, 0.2755, 7.0), (-0.5091, 0.5091, 7.0), (-0.3865, 0.6431, 7.0), (0.1523, 0.5343, 9.0), (0.1929, 0.4656, 9.0), (0.3564, 0.3564, 9.0), (0.4656, 0.1929, 9.0), (0.504, -5.588e-08, 9.0), (0.4656, -0.1929, 9.0), (0.3564, -0.3564, 9.0), (0.3452, -0.4353, 9.0), (-0.1523, -0.5343, 9.0), (-0.1929, -0.4656, 9.0), (-0.3564, -0.3564, 9.0), (-0.4656, -0.1929, 9.0), (-0.504, 4.47e-08, 9.0), (-0.4656, 0.1929, 9.0), (-0.3564, 0.3564, 9.0), (-0.3452, 0.4353, 9.0), (-0.2554, -0.1511, 10.0), (0.2679, -0.04696, 10.0), (0.2938, -0.04181, 10.0), (-0.2296, -0.1459, 10.0), (-0.2938, 0.04181, 10.0), (0.2296, 0.1459, 10.0), (0.2554, 0.1511, 10.0), (-0.2679, 0.04696, 10.0), (-0.2296, -0.1459, 4.768e-07), (-0.2679, 0.04696, 4.768e-07), (0.2679, -0.04696, 4.768e-07), (0.2296, 0.1459, 4.768e-07), (-0.2296, -0.1459, 4.0), (-0.2679, 0.04696, 4.0), (0.2679, -0.04696, 4.0), (0.2296, 0.1459, 4.0), (-0.2296, -0.1459, 7.0), (-0.2679, 0.04696, 7.0), (0.2679, -0.04696, 7.0), (0.2296, 0.1459, 7.0)], [], [(0, 1, 3, 2), (2, 3, 5, 4), (4, 5, 7, 6), (6, 7, 9, 8), (8, 9, 11, 10), (10, 11, 13, 12), (12, 13, 15, 14), (14, 15, 17, 16), (16, 17, 19, 18), (18, 19, 21, 20), (20, 21, 23, 22), (22, 23, 25, 24), (24, 25, 27, 26), (26, 27, 29, 28), (89, 91, 1, 31), (30, 31, 1, 0), (28, 29, 31, 30), (19, 17, 40, 41), (13, 11, 37, 38), (29, 27, 45, 46), (7, 5, 34, 35), (23, 21, 42, 43), (3, 1, 32, 33), (41, 40, 56, 57), (43, 42, 58, 59), (45, 44, 60, 61), (33, 32, 48, 49), (47, 46, 62, 63), (35, 34, 50, 51), (89, 31, 47, 93), (25, 23, 43, 44), (9, 7, 35, 36), (31, 29, 46, 47), (15, 13, 38, 39), (21, 19, 41, 42), (5, 3, 33, 34), (27, 25, 44, 45), (90, 15, 39, 94), (11, 9, 36, 37), (58, 57, 73, 74), (60, 59, 75, 76), (62, 61, 77, 78), (50, 49, 65, 66), (56, 96, 83, 72), (52, 51, 67, 68), (38, 37, 53, 54), (36, 35, 51, 52), (93, 47, 63, 97), (34, 33, 49, 50), (46, 45, 61, 62), (44, 43, 59, 60), (42, 41, 57, 58), (39, 38, 54, 55), (37, 36, 52, 53), (94, 39, 55, 98), (73, 72, 83, 80), (68, 67, 86, 82), (82, 81, 71, 70), (66, 65, 86, 67), (55, 54, 70, 71), (53, 52, 68, 69), (48, 99, 85, 64), (51, 50, 66, 67), (63, 62, 78, 79), (49, 48, 64, 65), (61, 60, 76, 77), (59, 58, 74, 75), (57, 56, 72, 73), (54, 53, 69, 70), (76, 75, 80, 84), (86, 85, 81, 82), (80, 83, 87, 84), (84, 87, 79, 78), (75, 74, 73, 80), (68, 82, 70, 69), (65, 64, 85, 86), (17, 15, 90, 88), (88, 90, 91, 89), (17, 88, 92, 40), (88, 89, 93, 92), (1, 91, 95, 32), (91, 90, 94, 95), (40, 92, 96, 56), (92, 93, 97, 96), (32, 95, 99, 48), (95, 94, 98, 99), (99, 98, 81, 85), (98, 55, 71, 81), (87, 97, 63, 79), (96, 97, 87, 83), (76, 84, 78, 77)])
me_cylinder_003.use_remesh_preserve_volume = False
me_cylinder_003.use_remesh_preserve_attributes = False
me_cylinder_003.use_mirror_vertex_groups = False
me_cylinder_003.update()
me_cylinder = bpy.data.meshes.new('Cylinder')
me_cylinder.from_pydata([(0.0, 1.0, -1.0), (0.0, 1.0, 1.0), (0.3827, 0.9239, -1.0), (0.3827, 0.9239, 1.0), (0.7071, 0.7071, -1.0), (0.7071, 0.7071, 1.0), (0.9239, 0.3827, -1.0), (0.9239, 0.3827, 1.0), (1.0, -4.371e-08, -1.0), (1.0, -4.371e-08, 1.0), (0.9239, -0.3827, -1.0), (0.9239, -0.3827, 1.0), (0.7071, -0.7071, -1.0), (0.7071, -0.7071, 1.0), (0.3827, -0.9239, -1.0), (0.3827, -0.9239, 1.0), (1.51e-07, -1.0, -1.0), (1.51e-07, -1.0, 1.0), (-0.3827, -0.9239, -1.0), (-0.3827, -0.9239, 1.0), (-0.7071, -0.7071, -1.0), (-0.7071, -0.7071, 1.0), (-0.9239, -0.3827, -1.0), (-0.9239, -0.3827, 1.0), (-1.0, 1.192e-08, -1.0), (-1.0, 1.192e-08, 1.0), (-0.9239, 0.3827, -1.0), (-0.9239, 0.3827, 1.0), (-0.7071, 0.7071, -1.0), (-0.7071, 0.7071, 1.0), (-0.3827, 0.9239, -1.0), (-0.3827, 0.9239, 1.0)], [], [(0, 1, 3, 2), (2, 3, 5, 4), (4, 5, 7, 6), (6, 7, 9, 8), (8, 9, 11, 10), (10, 11, 13, 12), (12, 13, 15, 14), (14, 15, 17, 16), (16, 17, 19, 18), (18, 19, 21, 20), (20, 21, 23, 22), (22, 23, 25, 24), (24, 25, 27, 26), (26, 27, 29, 28), (3, 1, 31, 29, 27, 25, 23, 21, 19, 17, 15, 13, 11, 9, 7, 5), (30, 31, 1, 0), (28, 29, 31, 30)])
me_cylinder.use_remesh_preserve_volume = False
me_cylinder.use_remesh_preserve_attributes = False
me_cylinder.use_mirror_vertex_groups = False
me_cylinder.update()

# ---- objects
ob_cylinder_003 = bpy.data.objects.new('Cylinder.003', me_cylinder_005)
ob_cube_001 = bpy.data.objects.new('Cube.001', me_cube_002)
ob_cylinder_002 = bpy.data.objects.new('Cylinder.002', me_cylinder_004)
ob_cube = bpy.data.objects.new('Cube', me_cube_001)
ob_cylinder_001 = bpy.data.objects.new('Cylinder.001', me_cylinder_003)
ob_cylinder = bpy.data.objects.new('Cylinder', me_cylinder)
ob_lamp = bpy.data.objects.new('Lamp', light_lamp)
ob_camera = bpy.data.objects.new('Camera', cam_camera)

# ---- transforms, parenting, visibility, modifiers, constraints
ob_cylinder_003.location = (0.0, 0.0, 10.61)
ob_cylinder_003.rotation_euler = (-1.344e-07, 1.571, 0.0)
ob_cylinder_003.scale = (0.151, 0.151, 0.1393)
ob_cylinder_003.lineart.crease_threshold = 0.0
ob_cube_001.location = (0.0, 0.0, 10.38)
ob_cube_001.scale = (0.2, 0.26, 0.08)
ob_cube_001.lineart.crease_threshold = 0.0
ob_cylinder_002.location = (-0.2, 0.0, 5.479)
ob_cylinder_002.rotation_euler = (-1.344e-07, 1.571, 0.0)
ob_cylinder_002.scale = (0.6, 0.6, 0.1215)
ob_cylinder_002.lineart.crease_threshold = 0.0
ob_cube.location = (0.0, 0.0, 1.839)
ob_cube.scale = (0.24, 0.7, 1.0)
ob_cube.lineart.crease_threshold = 0.0
ob_cylinder_001.location = (0.0, 0.0, 0.2)
ob_cylinder_001.rotation_euler = (0.0, -0.0, -0.1963)
ob_cylinder_001.scale = (1.0, 1.0, 0.1)
ob_cylinder_001.lineart.crease_threshold = 0.0
ob_cylinder.location = (0.0, 0.0, 0.0)
ob_cylinder.rotation_euler = (0.0, -0.0, -0.1963)
ob_cylinder.scale = (1.0, 1.0, 0.1)
ob_cylinder.lineart.crease_threshold = 0.0
ob_lamp.location = (4.076, 1.005, 5.904)
ob_lamp.rotation_euler = (0.6503, 0.05522, 1.866)
ob_lamp.lock_rotations_4d = False
ob_lamp.empty_display_type = 'ARROWS'
ob_lamp.color = (0.0, 0.0, 0.0, 0.0)
ob_lamp.hide_viewport = True
ob_lamp.lineart.crease_threshold = 0.0
ob_camera.location = (7.481, -6.508, 5.344)
ob_camera.rotation_euler = (1.109, 0.01082, 0.8149)
ob_camera.lock_rotations_4d = False
ob_camera.empty_display_type = 'ARROWS'
ob_camera.color = (0.0, 0.0, 0.0, 0.0)
ob_camera.hide_viewport = True
ob_camera.display_type = 'WIRE'
ob_camera.lineart.crease_threshold = 0.0

# ---- collection membership
col_collection_1.objects.link(ob_cylinder_003)
col_collection_1.objects.link(ob_cube_001)
col_collection_1.objects.link(ob_cylinder_002)
col_collection_1.objects.link(ob_cube)
col_collection_1.objects.link(ob_cylinder_001)
col_collection_1.objects.link(ob_cylinder)
col_collection_1.objects.link(ob_lamp)
col_collection_1.objects.link(ob_camera)

# ---- scene / render settings (as saved in the file)
scene.camera = ob_camera
scene.frame_start = 1; scene.frame_end = 250; scene.frame_set(1)
scene.render.engine = 'BLENDER_EEVEE_NEXT'
scene.render.resolution_percentage = 50
scene.render.dither_intensity = 0.0
scene.cycles.use_denoising = False
scene.cycles.samples = 10
scene.cycles.sampling_pattern = 'TABULATED_SOBOL'
scene.cycles.light_sampling_threshold = 0.0
scene.cycles.use_adaptive_sampling = False
scene.cycles.use_light_tree = False
scene.cycles.blur_glossy = 0.0
scene.cycles.volume_bounces = 1
scene.cycles.pixel_filter_type = 'GAUSSIAN'
scene.cycles.sample_clamp_indirect = 0.0
scene.view_settings.view_transform = 'Standard'
bpy.context.view_layer.update()
